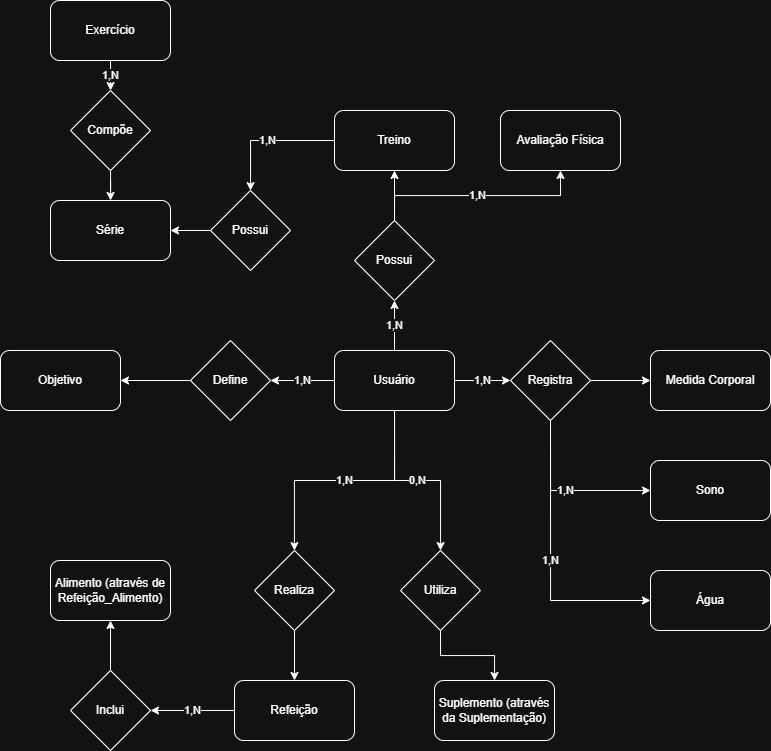

The diagram above was exported from draw.io. Its source (the exported page's mxGraphModel, read from the mxfile embedded in the PNG):
<mxGraphModel dx="1625" dy="938" grid="1" gridSize="10" guides="1" tooltips="1" connect="1" arrows="1" fold="1" page="1" pageScale="1" pageWidth="827" pageHeight="1169" math="0" shadow="0">
  <root>
    <mxCell id="0" />
    <mxCell id="1" parent="0" />
    <mxCell id="MXOObylWeOOkzlrxvlx4-3" edge="1" parent="1" source="MXOObylWeOOkzlrxvlx4-1" style="edgeStyle=orthogonalEdgeStyle;rounded=0;orthogonalLoop=1;jettySize=auto;html=1;exitX=0.5;exitY=0;exitDx=0;exitDy=0;entryX=0.5;entryY=1;entryDx=0;entryDy=0;" target="MXOObylWeOOkzlrxvlx4-2" value="1,N">
      <mxGeometry relative="1" as="geometry" />
    </mxCell>
    <mxCell id="MXOObylWeOOkzlrxvlx4-8" edge="1" parent="1" source="MXOObylWeOOkzlrxvlx4-1" style="edgeStyle=orthogonalEdgeStyle;rounded=0;orthogonalLoop=1;jettySize=auto;html=1;" target="MXOObylWeOOkzlrxvlx4-7" value="1,N">
      <mxGeometry relative="1" as="geometry" />
    </mxCell>
    <mxCell id="MXOObylWeOOkzlrxvlx4-11" edge="1" parent="1" source="MXOObylWeOOkzlrxvlx4-1" style="edgeStyle=orthogonalEdgeStyle;rounded=0;orthogonalLoop=1;jettySize=auto;html=1;" target="MXOObylWeOOkzlrxvlx4-10" value="1,N">
      <mxGeometry relative="1" as="geometry" />
    </mxCell>
    <mxCell id="MXOObylWeOOkzlrxvlx4-19" edge="1" parent="1" source="MXOObylWeOOkzlrxvlx4-1" style="edgeStyle=orthogonalEdgeStyle;rounded=0;orthogonalLoop=1;jettySize=auto;html=1;" target="MXOObylWeOOkzlrxvlx4-17" value="1,N">
      <mxGeometry relative="1" as="geometry" />
    </mxCell>
    <mxCell id="MXOObylWeOOkzlrxvlx4-24" edge="1" parent="1" source="MXOObylWeOOkzlrxvlx4-1" style="edgeStyle=orthogonalEdgeStyle;rounded=0;orthogonalLoop=1;jettySize=auto;html=1;exitX=0.5;exitY=1;exitDx=0;exitDy=0;" target="MXOObylWeOOkzlrxvlx4-23" value="0,N">
      <mxGeometry relative="1" as="geometry" />
    </mxCell>
    <mxCell id="MXOObylWeOOkzlrxvlx4-1" parent="1" style="rounded=1;whiteSpace=wrap;html=1;" value="Usuário" vertex="1">
      <mxGeometry height="60" width="120" x="334" y="350" as="geometry" />
    </mxCell>
    <mxCell id="MXOObylWeOOkzlrxvlx4-5" edge="1" parent="1" source="MXOObylWeOOkzlrxvlx4-2" style="edgeStyle=orthogonalEdgeStyle;rounded=0;orthogonalLoop=1;jettySize=auto;html=1;" target="MXOObylWeOOkzlrxvlx4-4" value="">
      <mxGeometry relative="1" as="geometry" />
    </mxCell>
    <mxCell id="MXOObylWeOOkzlrxvlx4-29" edge="1" parent="1" source="MXOObylWeOOkzlrxvlx4-2" style="edgeStyle=orthogonalEdgeStyle;rounded=0;orthogonalLoop=1;jettySize=auto;html=1;exitX=0.5;exitY=0;exitDx=0;exitDy=0;entryX=0.5;entryY=1;entryDx=0;entryDy=0;" target="MXOObylWeOOkzlrxvlx4-28" value="1,N">
      <mxGeometry relative="1" as="geometry" />
    </mxCell>
    <mxCell id="MXOObylWeOOkzlrxvlx4-2" parent="1" style="rhombus;whiteSpace=wrap;html=1;" value="Possui" vertex="1">
      <mxGeometry height="80" width="80" x="354" y="220" as="geometry" />
    </mxCell>
    <mxCell id="MXOObylWeOOkzlrxvlx4-31" edge="1" parent="1" source="MXOObylWeOOkzlrxvlx4-4" style="edgeStyle=orthogonalEdgeStyle;rounded=0;orthogonalLoop=1;jettySize=auto;html=1;" target="MXOObylWeOOkzlrxvlx4-30" value="1,N">
      <mxGeometry relative="1" as="geometry" />
    </mxCell>
    <mxCell id="MXOObylWeOOkzlrxvlx4-4" parent="1" style="rounded=1;whiteSpace=wrap;html=1;" value="Treino" vertex="1">
      <mxGeometry height="60" width="120" x="334" y="110" as="geometry" />
    </mxCell>
    <mxCell id="MXOObylWeOOkzlrxvlx4-6" parent="1" style="rounded=1;whiteSpace=wrap;html=1;" value="Medida Corporal" vertex="1">
      <mxGeometry height="60" width="120" x="650" y="350" as="geometry" />
    </mxCell>
    <mxCell id="MXOObylWeOOkzlrxvlx4-9" edge="1" parent="1" source="MXOObylWeOOkzlrxvlx4-7" style="edgeStyle=orthogonalEdgeStyle;rounded=0;orthogonalLoop=1;jettySize=auto;html=1;" target="MXOObylWeOOkzlrxvlx4-6" value="">
      <mxGeometry relative="1" as="geometry" />
    </mxCell>
    <mxCell id="MXOObylWeOOkzlrxvlx4-16" edge="1" parent="1" source="MXOObylWeOOkzlrxvlx4-7" style="edgeStyle=orthogonalEdgeStyle;rounded=0;orthogonalLoop=1;jettySize=auto;html=1;exitX=0.5;exitY=1;exitDx=0;exitDy=0;entryX=0;entryY=0.5;entryDx=0;entryDy=0;" target="MXOObylWeOOkzlrxvlx4-15" value="1,N">
      <mxGeometry relative="1" as="geometry" />
    </mxCell>
    <mxCell id="MXOObylWeOOkzlrxvlx4-22" edge="1" parent="1" source="MXOObylWeOOkzlrxvlx4-7" style="edgeStyle=orthogonalEdgeStyle;rounded=0;orthogonalLoop=1;jettySize=auto;html=1;exitX=0.5;exitY=1;exitDx=0;exitDy=0;entryX=0;entryY=0.5;entryDx=0;entryDy=0;" target="MXOObylWeOOkzlrxvlx4-21" value="1,N">
      <mxGeometry relative="1" as="geometry" />
    </mxCell>
    <mxCell id="MXOObylWeOOkzlrxvlx4-7" parent="1" style="rhombus;whiteSpace=wrap;html=1;" value="Registra" vertex="1">
      <mxGeometry height="80" width="80" x="510" y="340" as="geometry" />
    </mxCell>
    <mxCell id="MXOObylWeOOkzlrxvlx4-14" edge="1" parent="1" source="MXOObylWeOOkzlrxvlx4-10" style="edgeStyle=orthogonalEdgeStyle;rounded=0;orthogonalLoop=1;jettySize=auto;html=1;" target="MXOObylWeOOkzlrxvlx4-12" value="">
      <mxGeometry relative="1" as="geometry" />
    </mxCell>
    <mxCell id="MXOObylWeOOkzlrxvlx4-10" parent="1" style="rhombus;whiteSpace=wrap;html=1;" value="Realiza" vertex="1">
      <mxGeometry height="80" width="80" x="254" y="550" as="geometry" />
    </mxCell>
    <mxCell id="MXOObylWeOOkzlrxvlx4-39" edge="1" parent="1" source="MXOObylWeOOkzlrxvlx4-12" style="edgeStyle=orthogonalEdgeStyle;rounded=0;orthogonalLoop=1;jettySize=auto;html=1;" target="MXOObylWeOOkzlrxvlx4-38" value="1,N">
      <mxGeometry relative="1" as="geometry" />
    </mxCell>
    <mxCell id="MXOObylWeOOkzlrxvlx4-12" parent="1" style="rounded=1;whiteSpace=wrap;html=1;" value="Refeição" vertex="1">
      <mxGeometry height="60" width="120" x="234" y="680" as="geometry" />
    </mxCell>
    <mxCell id="MXOObylWeOOkzlrxvlx4-15" parent="1" style="rounded=1;whiteSpace=wrap;html=1;" value="Sono" vertex="1">
      <mxGeometry height="60" width="120" x="650" y="460" as="geometry" />
    </mxCell>
    <mxCell id="MXOObylWeOOkzlrxvlx4-20" edge="1" parent="1" source="MXOObylWeOOkzlrxvlx4-17" style="edgeStyle=orthogonalEdgeStyle;rounded=0;orthogonalLoop=1;jettySize=auto;html=1;" target="MXOObylWeOOkzlrxvlx4-18" value="">
      <mxGeometry relative="1" as="geometry" />
    </mxCell>
    <mxCell id="MXOObylWeOOkzlrxvlx4-17" parent="1" style="rhombus;whiteSpace=wrap;html=1;" value="Define" vertex="1">
      <mxGeometry height="80" width="80" x="190" y="340" as="geometry" />
    </mxCell>
    <mxCell id="MXOObylWeOOkzlrxvlx4-18" parent="1" style="rounded=1;whiteSpace=wrap;html=1;" value="Objetivo" vertex="1">
      <mxGeometry height="60" width="120" y="350" as="geometry" />
    </mxCell>
    <mxCell id="MXOObylWeOOkzlrxvlx4-21" parent="1" style="rounded=1;whiteSpace=wrap;html=1;" value="Água" vertex="1">
      <mxGeometry height="60" width="120" x="650" y="570" as="geometry" />
    </mxCell>
    <mxCell id="MXOObylWeOOkzlrxvlx4-26" edge="1" parent="1" source="MXOObylWeOOkzlrxvlx4-23" style="edgeStyle=orthogonalEdgeStyle;rounded=0;orthogonalLoop=1;jettySize=auto;html=1;exitX=0.5;exitY=1;exitDx=0;exitDy=0;" target="MXOObylWeOOkzlrxvlx4-25">
      <mxGeometry relative="1" as="geometry" />
    </mxCell>
    <mxCell id="MXOObylWeOOkzlrxvlx4-23" parent="1" style="rhombus;whiteSpace=wrap;html=1;" value="Utiliza" vertex="1">
      <mxGeometry height="80" width="80" x="400" y="550" as="geometry" />
    </mxCell>
    <mxCell id="MXOObylWeOOkzlrxvlx4-25" parent="1" style="rounded=1;whiteSpace=wrap;html=1;" value="Suplemento (através da Suplementação)" vertex="1">
      <mxGeometry height="60" width="120" x="434" y="680" as="geometry" />
    </mxCell>
    <mxCell id="MXOObylWeOOkzlrxvlx4-28" parent="1" style="rounded=1;whiteSpace=wrap;html=1;" value="Avaliação Física" vertex="1">
      <mxGeometry height="60" width="120" x="500" y="110" as="geometry" />
    </mxCell>
    <mxCell id="MXOObylWeOOkzlrxvlx4-33" edge="1" parent="1" source="MXOObylWeOOkzlrxvlx4-30" style="edgeStyle=orthogonalEdgeStyle;rounded=0;orthogonalLoop=1;jettySize=auto;html=1;" target="MXOObylWeOOkzlrxvlx4-32" value="">
      <mxGeometry relative="1" as="geometry" />
    </mxCell>
    <mxCell id="MXOObylWeOOkzlrxvlx4-30" parent="1" style="rhombus;whiteSpace=wrap;html=1;" value="Possui" vertex="1">
      <mxGeometry height="80" width="80" x="210" y="190" as="geometry" />
    </mxCell>
    <mxCell id="MXOObylWeOOkzlrxvlx4-32" parent="1" style="rounded=1;whiteSpace=wrap;html=1;" value="Série" vertex="1">
      <mxGeometry height="60" width="120" x="50" y="200" as="geometry" />
    </mxCell>
    <mxCell id="MXOObylWeOOkzlrxvlx4-37" edge="1" parent="1" source="MXOObylWeOOkzlrxvlx4-34" style="edgeStyle=orthogonalEdgeStyle;rounded=0;orthogonalLoop=1;jettySize=auto;html=1;" target="MXOObylWeOOkzlrxvlx4-32" value="">
      <mxGeometry relative="1" as="geometry" />
    </mxCell>
    <mxCell id="MXOObylWeOOkzlrxvlx4-34" parent="1" style="rhombus;whiteSpace=wrap;html=1;" value="Compõe" vertex="1">
      <mxGeometry height="80" width="80" x="70" y="90" as="geometry" />
    </mxCell>
    <mxCell id="MXOObylWeOOkzlrxvlx4-36" edge="1" parent="1" source="MXOObylWeOOkzlrxvlx4-35" style="edgeStyle=orthogonalEdgeStyle;rounded=0;orthogonalLoop=1;jettySize=auto;html=1;" target="MXOObylWeOOkzlrxvlx4-34" value="1,N">
      <mxGeometry relative="1" as="geometry" />
    </mxCell>
    <mxCell id="MXOObylWeOOkzlrxvlx4-35" parent="1" style="rounded=1;whiteSpace=wrap;html=1;" value="Exercício" vertex="1">
      <mxGeometry height="60" width="120" x="50" as="geometry" />
    </mxCell>
    <mxCell id="MXOObylWeOOkzlrxvlx4-41" edge="1" parent="1" source="MXOObylWeOOkzlrxvlx4-38" style="edgeStyle=orthogonalEdgeStyle;rounded=0;orthogonalLoop=1;jettySize=auto;html=1;" target="MXOObylWeOOkzlrxvlx4-40" value="">
      <mxGeometry relative="1" as="geometry" />
    </mxCell>
    <mxCell id="MXOObylWeOOkzlrxvlx4-38" parent="1" style="rhombus;whiteSpace=wrap;html=1;" value="Inclui" vertex="1">
      <mxGeometry height="80" width="80" x="70" y="670" as="geometry" />
    </mxCell>
    <mxCell id="MXOObylWeOOkzlrxvlx4-40" parent="1" style="rounded=1;whiteSpace=wrap;html=1;" value="Alimento (através de Refeição_Alimento)" vertex="1">
      <mxGeometry height="60" width="120" x="50" y="560" as="geometry" />
    </mxCell>
  </root>
</mxGraphModel>